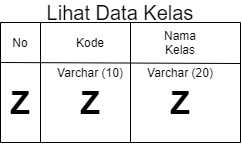

The diagram above was exported from draw.io. Its source (the exported page's mxGraphModel, read from the mxfile embedded in the PNG):
<mxGraphModel dx="768" dy="482" grid="1" gridSize="10" guides="1" tooltips="1" connect="1" arrows="1" fold="1" page="1" pageScale="1" pageWidth="827" pageHeight="1169" math="0" shadow="0">
  <root>
    <mxCell id="uhw595O0AYWjCdNs7U8D-0" />
    <mxCell id="uhw595O0AYWjCdNs7U8D-1" parent="uhw595O0AYWjCdNs7U8D-0" />
    <mxCell id="uhw595O0AYWjCdNs7U8D-2" value="No" style="text;html=1;strokeColor=none;fillColor=none;align=center;verticalAlign=middle;whiteSpace=wrap;rounded=0;" vertex="1" parent="uhw595O0AYWjCdNs7U8D-1">
      <mxGeometry x="80" y="130" width="40" height="20" as="geometry" />
    </mxCell>
    <mxCell id="uhw595O0AYWjCdNs7U8D-3" value="" style="endArrow=none;html=1;" edge="1" parent="uhw595O0AYWjCdNs7U8D-1">
      <mxGeometry width="50" height="50" relative="1" as="geometry">
        <mxPoint x="80" y="239.9999999999999" as="sourcePoint" />
        <mxPoint x="80" y="119.99999999999989" as="targetPoint" />
      </mxGeometry>
    </mxCell>
    <mxCell id="uhw595O0AYWjCdNs7U8D-4" value="" style="endArrow=none;html=1;" edge="1" parent="uhw595O0AYWjCdNs7U8D-1">
      <mxGeometry width="50" height="50" relative="1" as="geometry">
        <mxPoint x="120" y="239.9999999999999" as="sourcePoint" />
        <mxPoint x="120" y="119.99999999999989" as="targetPoint" />
      </mxGeometry>
    </mxCell>
    <mxCell id="uhw595O0AYWjCdNs7U8D-5" value="Kode" style="text;html=1;strokeColor=none;fillColor=none;align=center;verticalAlign=middle;whiteSpace=wrap;rounded=0;" vertex="1" parent="uhw595O0AYWjCdNs7U8D-1">
      <mxGeometry x="150" y="130" width="40" height="20" as="geometry" />
    </mxCell>
    <mxCell id="uhw595O0AYWjCdNs7U8D-6" value="" style="endArrow=none;html=1;" edge="1" parent="uhw595O0AYWjCdNs7U8D-1">
      <mxGeometry width="50" height="50" relative="1" as="geometry">
        <mxPoint x="210" y="239.9999999999999" as="sourcePoint" />
        <mxPoint x="210" y="119.99999999999989" as="targetPoint" />
      </mxGeometry>
    </mxCell>
    <mxCell id="uhw595O0AYWjCdNs7U8D-7" value="Nama Kelas" style="text;html=1;strokeColor=none;fillColor=none;align=center;verticalAlign=middle;whiteSpace=wrap;rounded=0;" vertex="1" parent="uhw595O0AYWjCdNs7U8D-1">
      <mxGeometry x="240" y="130" width="40" height="20" as="geometry" />
    </mxCell>
    <mxCell id="uhw595O0AYWjCdNs7U8D-8" value="" style="endArrow=none;html=1;" edge="1" parent="uhw595O0AYWjCdNs7U8D-1">
      <mxGeometry width="50" height="50" relative="1" as="geometry">
        <mxPoint x="319.9999999999999" y="239.9999999999999" as="sourcePoint" />
        <mxPoint x="319.9999999999999" y="119.99999999999989" as="targetPoint" />
      </mxGeometry>
    </mxCell>
    <mxCell id="uhw595O0AYWjCdNs7U8D-9" value="" style="endArrow=none;html=1;" edge="1" parent="uhw595O0AYWjCdNs7U8D-1">
      <mxGeometry width="50" height="50" relative="1" as="geometry">
        <mxPoint x="80" y="159.9999999999999" as="sourcePoint" />
        <mxPoint x="320" y="161" as="targetPoint" />
      </mxGeometry>
    </mxCell>
    <mxCell id="uhw595O0AYWjCdNs7U8D-10" value="" style="endArrow=none;html=1;" edge="1" parent="uhw595O0AYWjCdNs7U8D-1">
      <mxGeometry width="50" height="50" relative="1" as="geometry">
        <mxPoint x="80" y="119.99999999999989" as="sourcePoint" />
        <mxPoint x="320" y="120" as="targetPoint" />
      </mxGeometry>
    </mxCell>
    <mxCell id="uhw595O0AYWjCdNs7U8D-11" value="" style="endArrow=none;html=1;" edge="1" parent="uhw595O0AYWjCdNs7U8D-1">
      <mxGeometry width="50" height="50" relative="1" as="geometry">
        <mxPoint x="80" y="239.9999999999999" as="sourcePoint" />
        <mxPoint x="320" y="240" as="targetPoint" />
      </mxGeometry>
    </mxCell>
    <mxCell id="uhw595O0AYWjCdNs7U8D-12" value="&lt;b style=&quot;font-size: 32px;&quot;&gt;Z&lt;/b&gt;" style="text;html=1;strokeColor=none;fillColor=none;align=center;verticalAlign=middle;whiteSpace=wrap;rounded=0;fontSize=32;" vertex="1" parent="uhw595O0AYWjCdNs7U8D-1">
      <mxGeometry x="80" y="190" width="40" height="20" as="geometry" />
    </mxCell>
    <mxCell id="uhw595O0AYWjCdNs7U8D-13" value="&lt;b style=&quot;font-size: 32px;&quot;&gt;Z&lt;/b&gt;" style="text;html=1;strokeColor=none;fillColor=none;align=center;verticalAlign=middle;whiteSpace=wrap;rounded=0;fontSize=32;" vertex="1" parent="uhw595O0AYWjCdNs7U8D-1">
      <mxGeometry x="150" y="190" width="40" height="20" as="geometry" />
    </mxCell>
    <mxCell id="uhw595O0AYWjCdNs7U8D-14" value="&lt;font style=&quot;font-size: 12px&quot;&gt;Varchar (10)&lt;/font&gt;" style="text;html=1;strokeColor=none;fillColor=none;align=center;verticalAlign=middle;whiteSpace=wrap;rounded=0;fontSize=12;" vertex="1" parent="uhw595O0AYWjCdNs7U8D-1">
      <mxGeometry x="130" y="160" width="80" height="20" as="geometry" />
    </mxCell>
    <mxCell id="uhw595O0AYWjCdNs7U8D-15" value="Varchar (20)" style="text;html=1;strokeColor=none;fillColor=none;align=center;verticalAlign=middle;whiteSpace=wrap;rounded=0;fontSize=12;" vertex="1" parent="uhw595O0AYWjCdNs7U8D-1">
      <mxGeometry x="215" y="160" width="90" height="20" as="geometry" />
    </mxCell>
    <mxCell id="uhw595O0AYWjCdNs7U8D-16" value="&lt;b style=&quot;font-size: 32px;&quot;&gt;Z&lt;/b&gt;" style="text;html=1;strokeColor=none;fillColor=none;align=center;verticalAlign=middle;whiteSpace=wrap;rounded=0;fontSize=32;" vertex="1" parent="uhw595O0AYWjCdNs7U8D-1">
      <mxGeometry x="240" y="190" width="40" height="20" as="geometry" />
    </mxCell>
    <mxCell id="uhw595O0AYWjCdNs7U8D-17" value="&lt;font style=&quot;font-size: 20px&quot;&gt;Lihat Data Kelas&lt;/font&gt;" style="text;html=1;strokeColor=none;fillColor=none;align=center;verticalAlign=middle;whiteSpace=wrap;rounded=0;" vertex="1" parent="uhw595O0AYWjCdNs7U8D-1">
      <mxGeometry x="80" y="100" width="240" height="20" as="geometry" />
    </mxCell>
  </root>
</mxGraphModel>